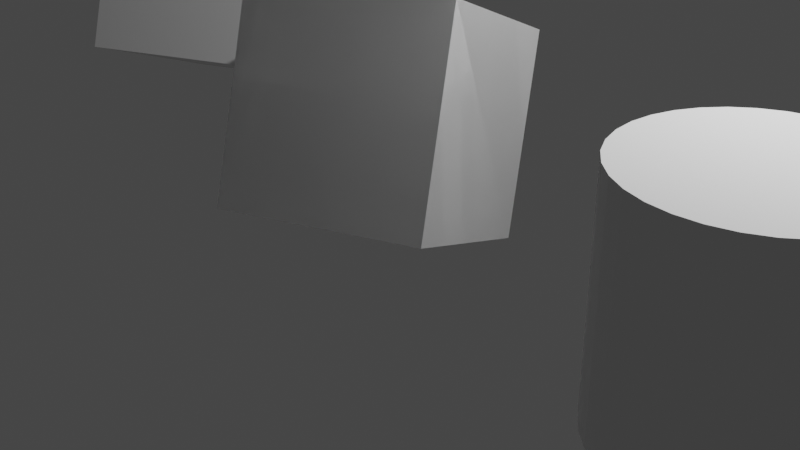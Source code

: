 # Source: pierwszy_projekt_blender.blend  (saved by Blender 3.5.10; exported with 4.5.12 LTS)
import bpy
from mathutils import Matrix  # noqa: F401  (used for matrix-valued properties, if any)

bpy.ops.wm.read_factory_settings(use_empty=True)
scene = bpy.context.scene
scene.name = 'Scene'

# ---- collections
col_collection = bpy.data.collections.new('Collection'); scene.collection.children.link(col_collection)

# ---- materials (node trees are filled in below, after node groups)
mat_material = bpy.data.materials.new('Material')
mat_material.alpha_threshold = 0.0
mat_material.use_transparent_shadow = False
mat_material.roughness = 0.5
mat_material.line_color = (0.0, 0.0, 0.0, 1.0)
mat_material_001 = bpy.data.materials.new('Material.001')
mat_material_001.alpha_threshold = 0.0
mat_material_001.use_transparent_shadow = False
mat_material_001.roughness = 0.5
mat_material_001.line_color = (0.0, 0.0, 0.0, 1.0)
mat_material_002 = bpy.data.materials.new('Material.002')
mat_material_002.alpha_threshold = 0.0
mat_material_002.use_transparent_shadow = False
mat_material_002.roughness = 0.5
mat_material_002.line_color = (0.0, 0.0, 0.0, 1.0)

# ---- material node trees
mat_material.use_nodes = True; mat_material.node_tree.nodes.clear()
_N = mat_material.node_tree.nodes; _L = mat_material.node_tree.links
n0 = _N.new('ShaderNodeOutputMaterial'); n0.name = 'Material Output'; n0.location = (300, 300)
n1 = _N.new('ShaderNodeBsdfPrincipled'); n1.name = 'Principled BSDF'; n1.location = (10, 300)
n1.distribution = 'GGX'
n1.subsurface_method = 'RANDOM_WALK_SKIN'
n1.inputs[3].default_value = 1.45
n1.inputs[27].default_value = (0.0, 0.0, 0.0, 1.0)
n1.inputs[28].default_value = 1.0
_L.new(n1.outputs[0], n0.inputs[0])
n0.is_active_output = True
mat_material_001.use_nodes = True; mat_material_001.node_tree.nodes.clear()
_N = mat_material_001.node_tree.nodes; _L = mat_material_001.node_tree.links
n0 = _N.new('ShaderNodeOutputMaterial'); n0.name = 'Material Output'; n0.location = (300, 300)
n1 = _N.new('ShaderNodeBsdfPrincipled'); n1.name = 'Principled BSDF'; n1.location = (10, 300)
n1.distribution = 'GGX'
n1.subsurface_method = 'RANDOM_WALK_SKIN'
n1.inputs[3].default_value = 1.45
n1.inputs[27].default_value = (0.0, 0.0, 0.0, 1.0)
n1.inputs[28].default_value = 1.0
_L.new(n1.outputs[0], n0.inputs[0])
n0.is_active_output = True
mat_material_002.use_nodes = True; mat_material_002.node_tree.nodes.clear()
_N = mat_material_002.node_tree.nodes; _L = mat_material_002.node_tree.links
n0 = _N.new('ShaderNodeOutputMaterial'); n0.name = 'Material Output'; n0.location = (300, 300)
n1 = _N.new('ShaderNodeBsdfPrincipled'); n1.name = 'Principled BSDF'; n1.location = (10, 300)
n1.distribution = 'GGX'
n1.subsurface_method = 'RANDOM_WALK_SKIN'
n1.inputs[3].default_value = 1.45
n1.inputs[27].default_value = (0.0, 0.0, 0.0, 1.0)
n1.inputs[28].default_value = 1.0
_L.new(n1.outputs[0], n0.inputs[0])
n0.is_active_output = True

# ---- world
world_world = bpy.data.worlds.new('World'); scene.world = world_world
world_world.use_nodes = True; world_world.node_tree.nodes.clear()
_N = world_world.node_tree.nodes; _L = world_world.node_tree.links
n0 = _N.new('ShaderNodeOutputWorld'); n0.name = 'World Output'; n0.location = (300, 300)
n1 = _N.new('ShaderNodeBackground'); n1.name = 'Background'; n1.location = (10, 300)
n1.inputs[0].default_value = (0.05088, 0.05088, 0.05088, 1.0)
_L.new(n1.outputs[0], n0.inputs[0])
n0.is_active_output = True
world_world.color = (0.05088, 0.05088, 0.05088)
world_world.use_sun_shadow = False
world_world.sun_shadow_jitter_overblur = 0.0

# ---- cameras
cam_camera = bpy.data.cameras.new('Camera')
cam_camera.clip_end = 100.0
cam_camera.ortho_scale = 7.314

# ---- lights
light_light = bpy.data.lights.new('Light', 'POINT')
light_light.transmission_factor = 0.0
light_light.energy = 1000.0
light_light.shadow_soft_size = 0.1
light_light.shadow_maximum_resolution = 0.006
light_light.use_absolute_resolution = True

# ---- meshes
me_cube = bpy.data.meshes.new('Cube')
me_cube.from_pydata([(1.0, 1.0, 1.0), (1.0, 1.0, -1.0), (1.0, -1.0, 1.0), (1.0, -1.0, -1.0), (-1.0, 1.0, 1.0), (-1.0, 1.0, -1.0), (-1.0, -1.0, 1.0), (-1.0, -1.0, -1.0)], [], [(0, 4, 6, 2), (3, 2, 6, 7), (7, 6, 4, 5), (5, 1, 3, 7), (1, 0, 2, 3), (5, 4, 0, 1)])
_uv = me_cube.uv_layers.new(name='UVMap')
_uv.uv.foreach_set('vector', [0.625, 0.5, 0.875, 0.5, 0.875, 0.75, 0.625, 0.75, 0.375, 0.75, 0.625, 0.75, 0.625, 1.0, 0.375, 1.0, 0.375, 0.0, 0.625, 0.0, 0.625, 0.25, 0.375, 0.25, 0.125, 0.5, 0.375, 0.5, 0.375, 0.75, 0.125, 0.75, 0.375, 0.5, 0.625, 0.5, 0.625, 0.75, 0.375, 0.75, 0.375, 0.25, 0.625, 0.25, 0.625, 0.5, 0.375, 0.5])
me_cube.materials.append(mat_material)
me_cube.use_mirror_vertex_groups = False
me_cube.update()
me_cube_001 = bpy.data.meshes.new('Cube.001')
me_cube_001.from_pydata([(1.0, 1.0, 1.0), (1.0, 1.0, -1.0), (1.0, -1.0, 1.0), (1.0, -1.0, -1.0), (-1.0, 1.0, 1.0), (-1.0, 1.0, -1.0), (-1.0, -1.0, 1.0), (-1.0, -1.0, -1.0)], [], [(0, 4, 6, 2), (3, 2, 6, 7), (7, 6, 4, 5), (5, 1, 3, 7), (1, 0, 2, 3), (5, 4, 0, 1)])
_uv = me_cube_001.uv_layers.new(name='UVMap')
_uv.uv.foreach_set('vector', [0.625, 0.5, 0.875, 0.5, 0.875, 0.75, 0.625, 0.75, 0.375, 0.75, 0.625, 0.75, 0.625, 1.0, 0.375, 1.0, 0.375, 0.0, 0.625, 0.0, 0.625, 0.25, 0.375, 0.25, 0.125, 0.5, 0.375, 0.5, 0.375, 0.75, 0.125, 0.75, 0.375, 0.5, 0.625, 0.5, 0.625, 0.75, 0.375, 0.75, 0.375, 0.25, 0.625, 0.25, 0.625, 0.5, 0.375, 0.5])
me_cube_001.materials.append(mat_material_001)
me_cube_001.use_mirror_vertex_groups = False
me_cube_001.update()
me_cube_002 = bpy.data.meshes.new('Cube.002')
me_cube_002.from_pydata([(1.0, 1.0, 1.0), (1.0, 1.0, -1.0), (1.0, -1.0, 1.0), (1.0, -1.0, -1.0), (-1.0, 1.0, 1.0), (-1.0, 1.0, -1.0), (-1.0, -1.0, 1.0), (-1.0, -1.0, -1.0)], [], [(0, 4, 6, 2), (3, 2, 6, 7), (7, 6, 4, 5), (5, 1, 3, 7), (1, 0, 2, 3), (5, 4, 0, 1)])
_uv = me_cube_002.uv_layers.new(name='UVMap')
_uv.uv.foreach_set('vector', [0.625, 0.5, 0.875, 0.5, 0.875, 0.75, 0.625, 0.75, 0.375, 0.75, 0.625, 0.75, 0.625, 1.0, 0.375, 1.0, 0.375, 0.0, 0.625, 0.0, 0.625, 0.25, 0.375, 0.25, 0.125, 0.5, 0.375, 0.5, 0.375, 0.75, 0.125, 0.75, 0.375, 0.5, 0.625, 0.5, 0.625, 0.75, 0.375, 0.75, 0.375, 0.25, 0.625, 0.25, 0.625, 0.5, 0.375, 0.5])
me_cube_002.materials.append(mat_material_002)
me_cube_002.use_mirror_vertex_groups = False
me_cube_002.update()
me_okr_g = bpy.data.meshes.new('Okrąg')
me_okr_g.from_pydata([(0.0, 1.0, 0.0), (-0.1951, 0.9808, 0.0), (-0.3827, 0.9239, 0.0), (-0.5556, 0.8315, 0.0), (-0.7071, 0.7071, 0.0), (-0.8315, 0.5556, 0.0), (-0.9239, 0.3827, 0.0), (-0.9808, 0.1951, 0.0), (-1.0, 0.0, 0.0), (-0.9808, -0.1951, 0.0), (-0.9239, -0.3827, 0.0), (-0.8315, -0.5556, 0.0), (-0.7071, -0.7071, 0.0), (-0.5556, -0.8315, 0.0), (-0.3827, -0.9239, 0.0), (-0.1951, -0.9808, 0.0), (0.0, -1.0, 0.0), (0.1951, -0.9808, 0.0), (0.3827, -0.9239, 0.0), (0.5556, -0.8315, 0.0), (0.7071, -0.7071, 0.0), (0.8315, -0.5556, 0.0), (0.9239, -0.3827, 0.0), (0.9808, -0.1951, 0.0), (1.0, 0.0, 0.0), (0.9808, 0.1951, 0.0), (0.9239, 0.3827, 0.0), (0.8315, 0.5556, 0.0), (0.7071, 0.7071, 0.0), (0.5556, 0.8315, 0.0), (0.3827, 0.9239, 0.0), (0.1951, 0.9808, 0.0)], [(1, 0), (2, 1), (3, 2), (4, 3), (5, 4), (6, 5), (7, 6), (8, 7), (9, 8), (10, 9), (11, 10), (12, 11), (13, 12), (14, 13), (15, 14), (16, 15), (17, 16), (18, 17), (19, 18), (20, 19), (21, 20), (22, 21), (23, 22), (24, 23), (25, 24), (26, 25), (27, 26), (28, 27), (29, 28), (30, 29), (31, 30), (0, 31)], [])
_uv = me_okr_g.uv_layers.new(name='MapaUV')
_uv.uv.foreach_set('vector', [])
me_okr_g.update()
me_walec = bpy.data.meshes.new('Walec')
me_walec.from_pydata([(0.0, 1.0, -1.0), (0.0, 1.0, 1.0), (0.1951, 0.9808, -1.0), (0.1951, 0.9808, 1.0), (0.3827, 0.9239, -1.0), (0.3827, 0.9239, 1.0), (0.5556, 0.8315, -1.0), (0.5556, 0.8315, 1.0), (0.7071, 0.7071, -1.0), (0.7071, 0.7071, 1.0), (0.8315, 0.5556, -1.0), (0.8315, 0.5556, 1.0), (0.9239, 0.3827, -1.0), (0.9239, 0.3827, 1.0), (0.9808, 0.1951, -1.0), (0.9808, 0.1951, 1.0), (1.0, 0.0, -1.0), (1.0, 0.0, 1.0), (0.9808, -0.1951, -1.0), (0.9808, -0.1951, 1.0), (0.9239, -0.3827, -1.0), (0.9239, -0.3827, 1.0), (0.8315, -0.5556, -1.0), (0.8315, -0.5556, 1.0), (0.7071, -0.7071, -1.0), (0.7071, -0.7071, 1.0), (0.5556, -0.8315, -1.0), (0.5556, -0.8315, 1.0), (0.3827, -0.9239, -1.0), (0.3827, -0.9239, 1.0), (0.1951, -0.9808, -1.0), (0.1951, -0.9808, 1.0), (0.0, -1.0, -1.0), (0.0, -1.0, 1.0), (-0.1951, -0.9808, -1.0), (-0.1951, -0.9808, 1.0), (-0.3827, -0.9239, -1.0), (-0.3827, -0.9239, 1.0), (-0.5556, -0.8315, -1.0), (-0.5556, -0.8315, 1.0), (-0.7071, -0.7071, -1.0), (-0.7071, -0.7071, 1.0), (-0.8315, -0.5556, -1.0), (-0.8315, -0.5556, 1.0), (-0.9239, -0.3827, -1.0), (-0.9239, -0.3827, 1.0), (-0.9808, -0.1951, -1.0), (-0.9808, -0.1951, 1.0), (-1.0, 0.0, -1.0), (-1.0, 0.0, 1.0), (-0.9808, 0.1951, -1.0), (-0.9808, 0.1951, 1.0), (-0.9239, 0.3827, -1.0), (-0.9239, 0.3827, 1.0), (-0.8315, 0.5556, -1.0), (-0.8315, 0.5556, 1.0), (-0.7071, 0.7071, -1.0), (-0.7071, 0.7071, 1.0), (-0.5556, 0.8315, -1.0), (-0.5556, 0.8315, 1.0), (-0.3827, 0.9239, -1.0), (-0.3827, 0.9239, 1.0), (-0.1951, 0.9808, -1.0), (-0.1951, 0.9808, 1.0)], [], [(0, 1, 3, 2), (2, 3, 5, 4), (4, 5, 7, 6), (6, 7, 9, 8), (8, 9, 11, 10), (10, 11, 13, 12), (12, 13, 15, 14), (14, 15, 17, 16), (16, 17, 19, 18), (18, 19, 21, 20), (20, 21, 23, 22), (22, 23, 25, 24), (24, 25, 27, 26), (26, 27, 29, 28), (28, 29, 31, 30), (30, 31, 33, 32), (32, 33, 35, 34), (34, 35, 37, 36), (36, 37, 39, 38), (38, 39, 41, 40), (40, 41, 43, 42), (42, 43, 45, 44), (44, 45, 47, 46), (46, 47, 49, 48), (48, 49, 51, 50), (50, 51, 53, 52), (52, 53, 55, 54), (54, 55, 57, 56), (56, 57, 59, 58), (58, 59, 61, 60), (3, 1, 63, 61, 59, 57, 55, 53, 51, 49, 47, 45, 43, 41, 39, 37, 35, 33, 31, 29, 27, 25, 23, 21, 19, 17, 15, 13, 11, 9, 7, 5), (60, 61, 63, 62), (62, 63, 1, 0), (0, 2, 4, 6, 8, 10, 12, 14, 16, 18, 20, 22, 24, 26, 28, 30, 32, 34, 36, 38, 40, 42, 44, 46, 48, 50, 52, 54, 56, 58, 60, 62)])
_uv = me_walec.uv_layers.new(name='MapaUV')
_uv.uv.foreach_set('vector', [1.0, 0.5, 1.0, 1.0, 0.9688, 1.0, 0.9688, 0.5, 0.9688, 0.5, 0.9688, 1.0, 0.9375, 1.0, 0.9375, 0.5, 0.9375, 0.5, 0.9375, 1.0, 0.9062, 1.0, 0.9062, 0.5, 0.9062, 0.5, 0.9062, 1.0, 0.875, 1.0, 0.875, 0.5, 0.875, 0.5, 0.875, 1.0, 0.8438, 1.0, 0.8438, 0.5, 0.8438, 0.5, 0.8438, 1.0, 0.8125, 1.0, 0.8125, 0.5, 0.8125, 0.5, 0.8125, 1.0, 0.7812, 1.0, 0.7812, 0.5, 0.7812, 0.5, 0.7812, 1.0, 0.75, 1.0, 0.75, 0.5, 0.75, 0.5, 0.75, 1.0, 0.7188, 1.0, 0.7188, 0.5, 0.7188, 0.5, 0.7188, 1.0, 0.6875, 1.0, 0.6875, 0.5, 0.6875, 0.5, 0.6875, 1.0, 0.6562, 1.0, 0.6562, 0.5, 0.6562, 0.5, 0.6562, 1.0, 0.625, 1.0, 0.625, 0.5, 0.625, 0.5, 0.625, 1.0, 0.5938, 1.0, 0.5938, 0.5, 0.5938, 0.5, 0.5938, 1.0, 0.5625, 1.0, 0.5625, 0.5, 0.5625, 0.5, 0.5625, 1.0, 0.5312, 1.0, 0.5312, 0.5, 0.5312, 0.5, 0.5312, 1.0, 0.5, 1.0, 0.5, 0.5, 0.5, 0.5, 0.5, 1.0, 0.4688, 1.0, 0.4688, 0.5, 0.4688, 0.5, 0.4688, 1.0, 0.4375, 1.0, 0.4375, 0.5, 0.4375, 0.5, 0.4375, 1.0, 0.4062, 1.0, 0.4062, 0.5, 0.4062, 0.5, 0.4062, 1.0, 0.375, 1.0, 0.375, 0.5, 0.375, 0.5, 0.375, 1.0, 0.3438, 1.0, 0.3438, 0.5, 0.3438, 0.5, 0.3438, 1.0, 0.3125, 1.0, 0.3125, 0.5, 0.3125, 0.5, 0.3125, 1.0, 0.2812, 1.0, 0.2812, 0.5, 0.2812, 0.5, 0.2812, 1.0, 0.25, 1.0, 0.25, 0.5, 0.25, 0.5, 0.25, 1.0, 0.2188, 1.0, 0.2188, 0.5, 0.2188, 0.5, 0.2188, 1.0, 0.1875, 1.0, 0.1875, 0.5, 0.1875, 0.5, 0.1875, 1.0, 0.1562, 1.0, 0.1562, 0.5, 0.1562, 0.5, 0.1562, 1.0, 0.125, 1.0, 0.125, 0.5, 0.125, 0.5, 0.125, 1.0, 0.09375, 1.0, 0.09375, 0.5, 0.09375, 0.5, 0.09375, 1.0, 0.0625, 1.0, 0.0625, 0.5, 0.2968, 0.4854, 0.25, 0.49, 0.2032, 0.4854, 0.1582, 0.4717, 0.1167, 0.4496, 0.08029, 0.4197, 0.05045, 0.3833, 0.02827, 0.3418, 0.01461, 0.2968, 0.01, 0.25, 0.01461, 0.2032, 0.02827, 0.1582, 0.05045, 0.1167, 0.08029, 0.08029, 0.1167, 0.05045, 0.1582, 0.02827, 0.2032, 0.01461, 0.25, 0.01, 0.2968, 0.01461, 0.3418, 0.02827, 0.3833, 0.05045, 0.4197, 0.08029, 0.4496, 0.1167, 0.4717, 0.1582, 0.4854, 0.2032, 0.49, 0.25, 0.4854, 0.2968, 0.4717, 0.3418, 0.4496, 0.3833, 0.4197, 0.4197, 0.3833, 0.4496, 0.3418, 0.4717, 0.0625, 0.5, 0.0625, 1.0, 0.03125, 1.0, 0.03125, 0.5, 0.03125, 0.5, 0.03125, 1.0, 0.0, 1.0, 0.0, 0.5, 0.75, 0.49, 0.7968, 0.4854, 0.8418, 0.4717, 0.8833, 0.4496, 0.9197, 0.4197, 0.9496, 0.3833, 0.9717, 0.3418, 0.9854, 0.2968, 0.99, 0.25, 0.9854, 0.2032, 0.9717, 0.1582, 0.9496, 0.1167, 0.9197, 0.08029, 0.8833, 0.05045, 0.8418, 0.02827, 0.7968, 0.01461, 0.75, 0.01, 0.7032, 0.01461, 0.6582, 0.02827, 0.6167, 0.05045, 0.5803, 0.08029, 0.5504, 0.1167, 0.5283, 0.1582, 0.5146, 0.2032, 0.51, 0.25, 0.5146, 0.2968, 0.5283, 0.3418, 0.5504, 0.3833, 0.5803, 0.4197, 0.6167, 0.4496, 0.6582, 0.4717, 0.7032, 0.4854])
_ca = me_walec.color_attributes.new('color', 'FLOAT_COLOR', 'POINT')
_ca.data.foreach_set('color', [0.1525, 0.2424, 0.6694, 1.0, 0.1525, 0.2424, 0.6694, 1.0, 0.1525, 0.2424, 0.6694, 1.0, 0.1525, 0.2424, 0.6694, 1.0, 0.1525, 0.2424, 0.6694, 1.0, 0.1525, 0.2424, 0.6694, 1.0, 0.1525, 0.2424, 0.6694, 1.0, 0.1525, 0.2424, 0.6694, 1.0, 0.1525, 0.2424, 0.6694, 1.0, 0.1525, 0.2424, 0.6694, 1.0, 0.1525, 0.2424, 0.6694, 1.0, 0.1525, 0.2424, 0.6694, 1.0, 0.1525, 0.2424, 0.6694, 1.0, 0.1525, 0.2424, 0.6694, 1.0, 0.1525, 0.2424, 0.6694, 1.0, 0.1525, 0.2424, 0.6694, 1.0, 0.1525, 0.2424, 0.6694, 1.0, 0.1525, 0.2424, 0.6694, 1.0, 0.1525, 0.2424, 0.6694, 1.0, 0.1525, 0.2424, 0.6694, 1.0, 0.1525, 0.2424, 0.6694, 1.0, 0.1525, 0.2424, 0.6694, 1.0, 0.1525, 0.2424, 0.6694, 1.0, 0.1525, 0.2424, 0.6694, 1.0, 0.1525, 0.2424, 0.6694, 1.0, 0.1525, 0.2424, 0.6694, 1.0, 0.1525, 0.2424, 0.6694, 1.0, 0.1525, 0.2424, 0.6694, 1.0, 0.1525, 0.2424, 0.6694, 1.0, 0.1525, 0.2424, 0.6694, 1.0, 0.1525, 0.2424, 0.6694, 1.0, 0.1525, 0.2424, 0.6694, 1.0, 0.1525, 0.2424, 0.6694, 1.0, 0.1525, 0.2424, 0.6694, 1.0, 0.1525, 0.2424, 0.6694, 1.0, 0.1525, 0.2424, 0.6694, 1.0, 0.1525, 0.2424, 0.6694, 1.0, 0.1525, 0.2424, 0.6694, 1.0, 0.1525, 0.2424, 0.6694, 1.0, 0.1525, 0.2424, 0.6694, 1.0, 0.1525, 0.2424, 0.6694, 1.0, 0.1525, 0.2424, 0.6694, 1.0, 0.1525, 0.2424, 0.6694, 1.0, 0.1525, 0.2424, 0.6694, 1.0, 0.1525, 0.2424, 0.6694, 1.0, 0.1525, 0.2424, 0.6694, 1.0, 0.1525, 0.2424, 0.6694, 1.0, 0.1525, 0.2424, 0.6694, 1.0, 0.1525, 0.2424, 0.6694, 1.0, 0.1525, 0.2424, 0.6694, 1.0, 0.1525, 0.2424, 0.6694, 1.0, 0.1525, 0.2424, 0.6694, 1.0, 0.1525, 0.2424, 0.6694, 1.0, 0.1525, 0.2424, 0.6694, 1.0, 0.1525, 0.2424, 0.6694, 1.0, 0.1525, 0.2424, 0.6694, 1.0, 0.1525, 0.2424, 0.6694, 1.0, 0.1525, 0.2424, 0.6694, 1.0, 0.1525, 0.2424, 0.6694, 1.0, 0.1525, 0.2424, 0.6694, 1.0, 0.1525, 0.2424, 0.6694, 1.0, 0.1525, 0.2424, 0.6694, 1.0, 0.1525, 0.2424, 0.6694, 1.0, 0.1525, 0.2424, 0.6694, 1.0])
me_walec.update()

# ---- objects
ob_cube = bpy.data.objects.new('Cube', me_cube)
ob_light = bpy.data.objects.new('Light', light_light)
ob_camera = bpy.data.objects.new('Camera', cam_camera)
ob_kostka = bpy.data.objects.new('kostka', me_cube_001)
ob_cube_001 = bpy.data.objects.new('Cube.001', me_cube_002)
ob_okr_g = bpy.data.objects.new('Okrąg', me_okr_g)
ob_walec = bpy.data.objects.new('Walec', me_walec)

# ---- transforms, parenting, visibility, modifiers, constraints
ob_cube.location = (0.337, -0.5055, 1.336)
ob_cube.rotation_euler = (-0.04255, 0.3799, 1.895)
ob_cube.lock_rotations_4d = False
ob_cube.empty_display_type = 'ARROWS'
ob_cube.lineart.crease_threshold = 0.0
ob_light.location = (4.076, 1.005, 5.904)
ob_light.rotation_euler = (0.6503, 0.05522, 1.866)
ob_light.lock_rotations_4d = False
ob_light.empty_display_type = 'ARROWS'
ob_light.color = (0.0, 0.0, 0.0, 0.0)
ob_light.lineart.crease_threshold = 0.0
ob_camera.location = (7.359, -6.926, 4.958)
ob_camera.rotation_euler = (1.109, 0.0, 0.8149)
ob_camera.lock_rotations_4d = False
ob_camera.empty_display_type = 'ARROWS'
ob_camera.color = (0.0, 0.0, 0.0, 0.0)
ob_camera.display_type = 'WIRE'
ob_camera.lineart.crease_threshold = 0.0
ob_kostka.location = (0.337, -0.5055, 1.336)
ob_kostka.rotation_euler = (-0.04255, 0.3799, 1.895)
ob_kostka.lock_rotations_4d = False
ob_kostka.empty_display_type = 'ARROWS'
ob_kostka.lineart.crease_threshold = 0.0
ob_cube_001.location = (-3.087, 0.3042, 1.853)
ob_cube_001.rotation_euler = (-0.04255, 0.3799, 1.895)
ob_cube_001.lock_rotations_4d = False
ob_cube_001.empty_display_type = 'ARROWS'
ob_cube_001.lineart.crease_threshold = 0.0
ob_okr_g.location = (4.267, -0.6963, 0.3544)
ob_walec.location = (4.374, -1.053, 1.282)

# ---- collection membership
col_collection.objects.link(ob_cube)
col_collection.objects.link(ob_light)
col_collection.objects.link(ob_camera)
col_collection.objects.link(ob_kostka)
col_collection.objects.link(ob_cube_001)
col_collection.objects.link(ob_okr_g)
col_collection.objects.link(ob_walec)

# ---- scene / render settings (as saved in the file)
scene.camera = ob_camera
scene.frame_start = 1; scene.frame_end = 250; scene.frame_set(39)
scene.render.engine = 'BLENDER_EEVEE_NEXT'
scene.cycles.sampling_pattern = 'TABULATED_SOBOL'
scene.view_settings.view_transform = 'Filmic'
bpy.context.view_layer.update()
